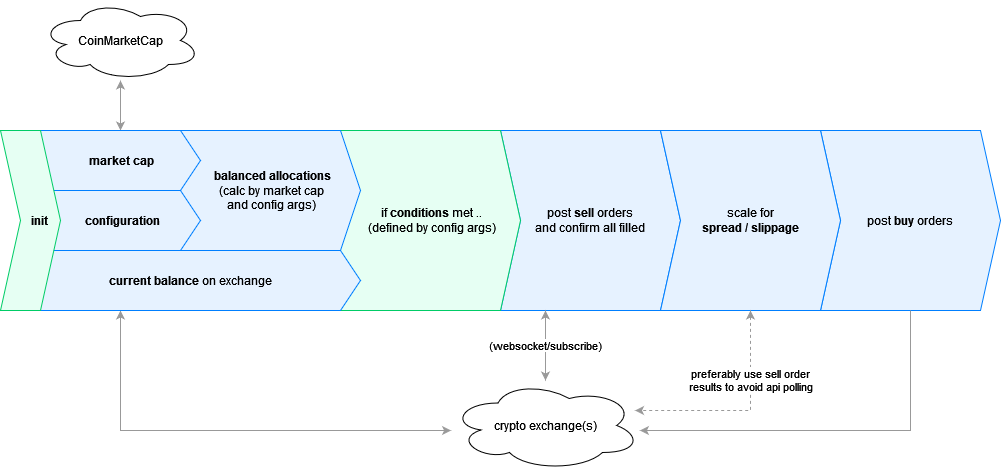

The diagram above was exported from draw.io. Its source (the exported page's mxGraphModel, read from the mxfile embedded in the PNG):
<mxGraphModel dx="1434" dy="754" grid="1" gridSize="10" guides="1" tooltips="1" connect="1" arrows="1" fold="1" page="1" pageScale="1" pageWidth="1080" pageHeight="550" math="0" shadow="0">
  <root>
    <mxCell id="0" />
    <mxCell id="1" parent="0" />
    <mxCell id="4drTsbsLepvlE9NsJsrG-13" value="&lt;div&gt;post &lt;b&gt;sell &lt;/b&gt;orders&lt;br&gt;&lt;/div&gt;&lt;div&gt;and confirm all filled&lt;br&gt;&lt;/div&gt;" style="shape=step;perimeter=stepPerimeter;whiteSpace=wrap;html=1;fixedSize=1;strokeColor=#007FFF;fillColor=#E6F2FF;" parent="1" vertex="1">
      <mxGeometry x="540" y="170" width="180" height="180" as="geometry" />
    </mxCell>
    <mxCell id="4drTsbsLepvlE9NsJsrG-14" value="post &lt;b&gt;buy &lt;/b&gt;orders" style="shape=step;perimeter=stepPerimeter;whiteSpace=wrap;html=1;fixedSize=1;strokeColor=#007FFF;fillColor=#E6F2FF;" parent="1" vertex="1">
      <mxGeometry x="860" y="170" width="180" height="180" as="geometry" />
    </mxCell>
    <mxCell id="4drTsbsLepvlE9NsJsrG-17" value="&lt;div&gt;scale for&lt;/div&gt;&lt;div&gt;&lt;b&gt;spread / slippage&lt;/b&gt;&lt;/div&gt;" style="shape=step;perimeter=stepPerimeter;whiteSpace=wrap;html=1;fixedSize=1;strokeColor=#007FFF;fillColor=#E6F2FF;" parent="1" vertex="1">
      <mxGeometry x="700" y="170" width="180" height="180" as="geometry" />
    </mxCell>
    <mxCell id="z4kbcZQZu2Nc-180Lbln-3" value="" style="edgeStyle=orthogonalEdgeStyle;rounded=0;orthogonalLoop=1;jettySize=auto;html=1;startArrow=classic;startFill=1;strokeColor=#999999;" parent="1" source="4drTsbsLepvlE9NsJsrG-19" target="z4kbcZQZu2Nc-180Lbln-2" edge="1">
      <mxGeometry relative="1" as="geometry">
        <Array as="points">
          <mxPoint x="160" y="160" />
          <mxPoint x="160" y="160" />
        </Array>
      </mxGeometry>
    </mxCell>
    <mxCell id="z4kbcZQZu2Nc-180Lbln-2" value="CoinMarketCap" style="ellipse;shape=cloud;whiteSpace=wrap;html=1;" parent="1" vertex="1">
      <mxGeometry x="80" y="40" width="160" height="80" as="geometry" />
    </mxCell>
    <mxCell id="z4kbcZQZu2Nc-180Lbln-30" value="" style="edgeStyle=orthogonalEdgeStyle;rounded=0;orthogonalLoop=1;jettySize=auto;html=1;startArrow=classic;startFill=1;strokeColor=#999999;" parent="1" source="4drTsbsLepvlE9NsJsrG-11" target="z4kbcZQZu2Nc-180Lbln-9" edge="1">
      <mxGeometry relative="1" as="geometry">
        <Array as="points">
          <mxPoint x="160" y="470" />
        </Array>
        <mxPoint x="450" y="480" as="sourcePoint" />
      </mxGeometry>
    </mxCell>
    <mxCell id="z4kbcZQZu2Nc-180Lbln-31" value="(websocket/subscribe)" style="edgeStyle=orthogonalEdgeStyle;rounded=0;orthogonalLoop=1;jettySize=auto;html=1;exitX=0.25;exitY=1;exitDx=0;exitDy=0;startArrow=classic;startFill=1;strokeColor=#999999;" parent="1" source="4drTsbsLepvlE9NsJsrG-13" target="z4kbcZQZu2Nc-180Lbln-9" edge="1">
      <mxGeometry relative="1" as="geometry" />
    </mxCell>
    <mxCell id="z4kbcZQZu2Nc-180Lbln-33" value="preferably use sell order&lt;br&gt;results to avoid api polling" style="edgeStyle=orthogonalEdgeStyle;rounded=0;orthogonalLoop=1;jettySize=auto;html=1;dashed=1;exitX=0.5;exitY=1;exitDx=0;exitDy=0;startArrow=classic;startFill=1;strokeColor=#999999;" parent="1" source="4drTsbsLepvlE9NsJsrG-17" target="z4kbcZQZu2Nc-180Lbln-9" edge="1">
      <mxGeometry x="-0.3501" relative="1" as="geometry">
        <Array as="points">
          <mxPoint x="790" y="450" />
        </Array>
        <mxPoint x="810" y="480" as="sourcePoint" />
        <mxPoint as="offset" />
      </mxGeometry>
    </mxCell>
    <mxCell id="z4kbcZQZu2Nc-180Lbln-35" value="" style="edgeStyle=orthogonalEdgeStyle;rounded=0;orthogonalLoop=1;jettySize=auto;html=1;exitX=0.5;exitY=1;exitDx=0;exitDy=0;strokeColor=#999999;" parent="1" source="4drTsbsLepvlE9NsJsrG-14" target="z4kbcZQZu2Nc-180Lbln-9" edge="1">
      <mxGeometry relative="1" as="geometry">
        <mxPoint x="630" y="610" as="sourcePoint" />
        <Array as="points">
          <mxPoint x="950" y="470" />
        </Array>
      </mxGeometry>
    </mxCell>
    <mxCell id="z4kbcZQZu2Nc-180Lbln-9" value="crypto exchange(s)" style="ellipse;shape=cloud;whiteSpace=wrap;html=1;" parent="1" vertex="1">
      <mxGeometry x="490" y="420" width="190" height="90" as="geometry" />
    </mxCell>
    <mxCell id="4drTsbsLepvlE9NsJsrG-15" value="&lt;div&gt;&amp;nbsp;&amp;nbsp;&amp;nbsp;&amp;nbsp;&amp;nbsp;&amp;nbsp;&amp;nbsp; if &lt;b&gt;conditions &lt;/b&gt;met ..&lt;/div&gt;&lt;div&gt;&amp;nbsp;&amp;nbsp;&amp;nbsp;&amp;nbsp;&amp;nbsp;&amp;nbsp;&amp;nbsp; (defined by config args)&lt;br&gt;&lt;/div&gt;" style="shape=step;perimeter=stepPerimeter;whiteSpace=wrap;html=1;fixedSize=1;fontFamily=Helvetica;fontSize=12;fontColor=default;align=center;strokeColor=#00CC66;fillColor=#E6FFF3;" parent="1" vertex="1">
      <mxGeometry x="360" y="170" width="200" height="180" as="geometry" />
    </mxCell>
    <mxCell id="4drTsbsLepvlE9NsJsrG-2" value="&lt;div&gt;&lt;b&gt;&amp;nbsp;&amp;nbsp;&amp;nbsp;&amp;nbsp;&amp;nbsp;&amp;nbsp;&amp;nbsp; balanced allocations&lt;/b&gt;&lt;/div&gt;&lt;div&gt;&amp;nbsp;&amp;nbsp;&amp;nbsp;&amp;nbsp;&amp;nbsp;&amp;nbsp;&amp;nbsp; (calc by market cap&lt;br&gt;&lt;/div&gt;&lt;div&gt;&amp;nbsp;&amp;nbsp;&amp;nbsp;&amp;nbsp;&amp;nbsp;&amp;nbsp;&amp;nbsp; and config args)&lt;b&gt;&lt;br&gt;&lt;/b&gt;&lt;/div&gt;" style="shape=step;perimeter=stepPerimeter;whiteSpace=wrap;html=1;fixedSize=1;strokeColor=#007FFF;fillColor=#E6F2FF;" parent="1" vertex="1">
      <mxGeometry x="200" y="170" width="200" height="120" as="geometry" />
    </mxCell>
    <mxCell id="4drTsbsLepvlE9NsJsrG-11" value="&lt;b&gt;current balance &lt;/b&gt;on exchange" style="shape=step;perimeter=stepPerimeter;whiteSpace=wrap;html=1;fixedSize=1;strokeColor=#007FFF;fillColor=#E6F2FF;" parent="1" vertex="1">
      <mxGeometry x="60" y="290" width="340" height="60" as="geometry" />
    </mxCell>
    <mxCell id="4drTsbsLepvlE9NsJsrG-19" value="&lt;b&gt;&amp;nbsp;&amp;nbsp; &amp;nbsp;&amp;nbsp; &amp;nbsp; market cap&lt;br&gt;&lt;/b&gt;" style="shape=step;perimeter=stepPerimeter;whiteSpace=wrap;html=1;fixedSize=1;strokeColor=#007FFF;fillColor=#E6F2FF;" parent="1" vertex="1">
      <mxGeometry x="60" y="170" width="180" height="60" as="geometry" />
    </mxCell>
    <mxCell id="4drTsbsLepvlE9NsJsrG-1" value="&lt;b&gt;&amp;nbsp;&amp;nbsp;&amp;nbsp;&amp;nbsp;&amp;nbsp;&amp;nbsp;&amp;nbsp; configuration&lt;/b&gt;" style="shape=step;perimeter=stepPerimeter;whiteSpace=wrap;html=1;fixedSize=1;strokeColor=#007FFF;fillColor=#E6F2FF;" parent="1" vertex="1">
      <mxGeometry x="60" y="230" width="180" height="60" as="geometry" />
    </mxCell>
    <mxCell id="8fRRHoIE2Deh5xVtDPvU-1" value="&lt;b&gt;&amp;nbsp; &amp;nbsp; &amp;nbsp; init&lt;/b&gt;" style="shape=step;perimeter=stepPerimeter;whiteSpace=wrap;html=1;fixedSize=1;fontFamily=Helvetica;fontSize=12;fontColor=default;align=center;strokeColor=#00CC66;fillColor=#E6FFF3;" parent="1" vertex="1">
      <mxGeometry x="40" y="170" width="60" height="180" as="geometry" />
    </mxCell>
  </root>
</mxGraphModel>